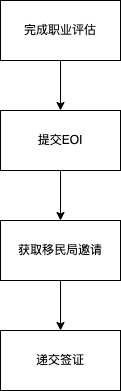

The diagram above was exported from draw.io. Its source (the exported page's mxGraphModel, read from the mxfile embedded in the PNG):
<mxGraphModel dx="1026" dy="658" grid="1" gridSize="10" guides="1" tooltips="1" connect="1" arrows="1" fold="1" page="1" pageScale="1" pageWidth="827" pageHeight="1169" math="0" shadow="0">
  <root>
    <mxCell id="0" />
    <mxCell id="1" parent="0" />
    <mxCell id="OGbj5d5DYJ0fd0PiR4_f-5" style="edgeStyle=orthogonalEdgeStyle;rounded=0;orthogonalLoop=1;jettySize=auto;html=1;exitX=0.5;exitY=1;exitDx=0;exitDy=0;entryX=0.5;entryY=0;entryDx=0;entryDy=0;" edge="1" parent="1" source="OGbj5d5DYJ0fd0PiR4_f-1" target="OGbj5d5DYJ0fd0PiR4_f-2">
      <mxGeometry relative="1" as="geometry" />
    </mxCell>
    <mxCell id="OGbj5d5DYJ0fd0PiR4_f-1" value="完成职业评估" style="rounded=0;whiteSpace=wrap;html=1;" vertex="1" parent="1">
      <mxGeometry x="220" y="120" width="120" height="60" as="geometry" />
    </mxCell>
    <mxCell id="OGbj5d5DYJ0fd0PiR4_f-6" style="edgeStyle=orthogonalEdgeStyle;rounded=0;orthogonalLoop=1;jettySize=auto;html=1;exitX=0.5;exitY=1;exitDx=0;exitDy=0;entryX=0.5;entryY=0;entryDx=0;entryDy=0;" edge="1" parent="1" source="OGbj5d5DYJ0fd0PiR4_f-2" target="OGbj5d5DYJ0fd0PiR4_f-3">
      <mxGeometry relative="1" as="geometry" />
    </mxCell>
    <mxCell id="OGbj5d5DYJ0fd0PiR4_f-2" value="提交EOI" style="rounded=0;whiteSpace=wrap;html=1;" vertex="1" parent="1">
      <mxGeometry x="220" y="230" width="120" height="60" as="geometry" />
    </mxCell>
    <mxCell id="OGbj5d5DYJ0fd0PiR4_f-7" style="edgeStyle=orthogonalEdgeStyle;rounded=0;orthogonalLoop=1;jettySize=auto;html=1;exitX=0.5;exitY=1;exitDx=0;exitDy=0;" edge="1" parent="1" source="OGbj5d5DYJ0fd0PiR4_f-3" target="OGbj5d5DYJ0fd0PiR4_f-4">
      <mxGeometry relative="1" as="geometry" />
    </mxCell>
    <mxCell id="OGbj5d5DYJ0fd0PiR4_f-3" value="获取移民局邀请" style="rounded=0;whiteSpace=wrap;html=1;" vertex="1" parent="1">
      <mxGeometry x="220" y="340" width="120" height="60" as="geometry" />
    </mxCell>
    <mxCell id="OGbj5d5DYJ0fd0PiR4_f-4" value="递交签证" style="rounded=0;whiteSpace=wrap;html=1;" vertex="1" parent="1">
      <mxGeometry x="220" y="450" width="120" height="60" as="geometry" />
    </mxCell>
  </root>
</mxGraphModel>